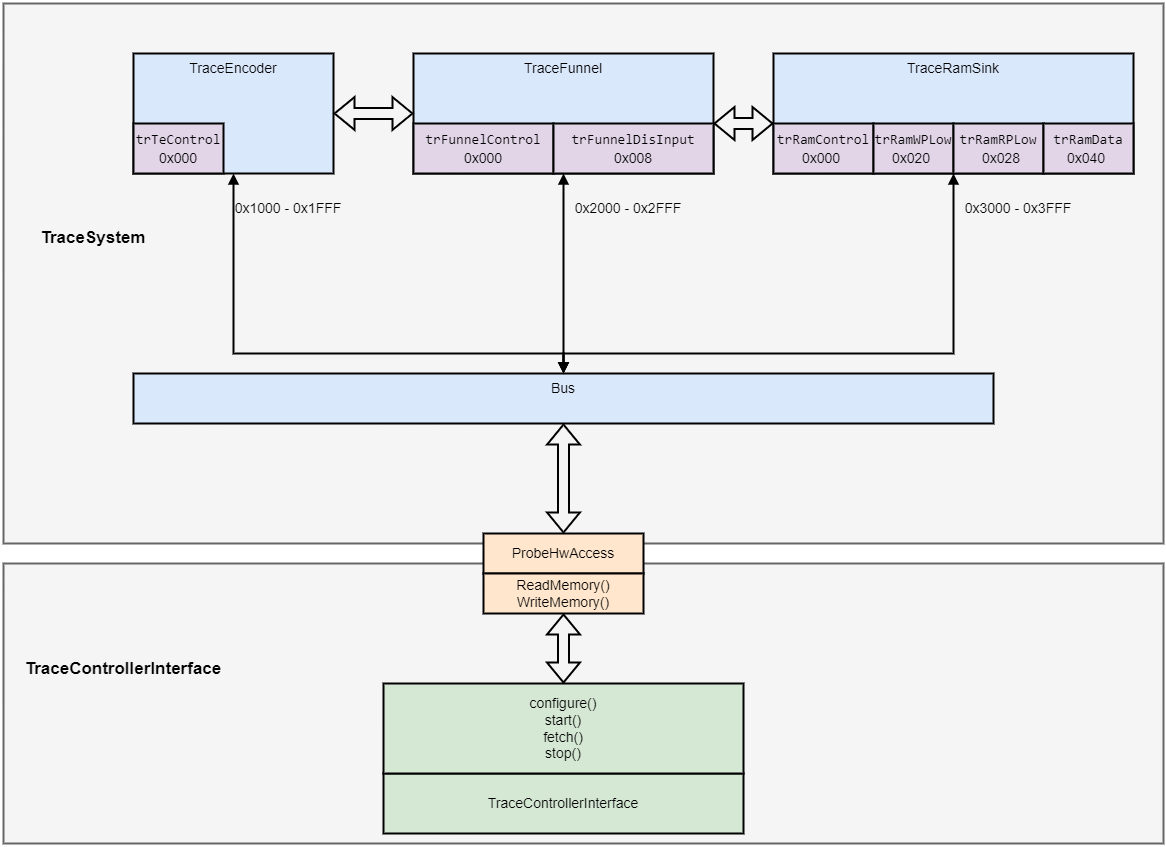

The diagram above was exported from draw.io. Its source (the exported page's mxGraphModel, read from the mxfile embedded in the PNG):
<mxGraphModel dx="1656" dy="1001" grid="1" gridSize="10" guides="1" tooltips="1" connect="1" arrows="1" fold="1" page="1" pageScale="1" pageWidth="850" pageHeight="1100" math="0" shadow="0">
  <root>
    <mxCell id="0" />
    <mxCell id="1" parent="0" />
    <mxCell id="71FGnJbG-JXWO27wwFPe-6" value="" style="rounded=0;whiteSpace=wrap;html=1;align=center;verticalAlign=top;fillColor=#f5f5f5;strokeColor=#666666;fontColor=#333333;strokeWidth=2;fontSize=14;" vertex="1" parent="1">
      <mxGeometry x="30" y="590" width="1160" height="280" as="geometry" />
    </mxCell>
    <mxCell id="pWSWF6UVaXTYHuLC_Y4T-44" value="" style="rounded=0;whiteSpace=wrap;html=1;align=center;verticalAlign=top;fillColor=#f5f5f5;strokeColor=#666666;fontColor=#333333;strokeWidth=2;fontSize=14;" parent="1" vertex="1">
      <mxGeometry x="30" y="30" width="1160" height="540" as="geometry" />
    </mxCell>
    <mxCell id="pWSWF6UVaXTYHuLC_Y4T-1" value="TraceEncoder" style="rounded=0;whiteSpace=wrap;html=1;verticalAlign=top;fillColor=#dae8fc;strokeColor=#000000;strokeWidth=2;fontSize=14;" parent="1" vertex="1">
      <mxGeometry x="160" y="80" width="200" height="120" as="geometry" />
    </mxCell>
    <mxCell id="pWSWF6UVaXTYHuLC_Y4T-2" value="&lt;div style=&quot;font-family: Consolas, &amp;quot;Courier New&amp;quot;, monospace; font-size: 14px; line-height: 19px;&quot;&gt;trTeControl&lt;/div&gt;" style="rounded=0;whiteSpace=wrap;html=1;verticalAlign=top;fillColor=#e1d5e7;strokeColor=#000000;strokeWidth=2;fontSize=14;" parent="1" vertex="1">
      <mxGeometry x="160" y="150" width="90" height="50" as="geometry" />
    </mxCell>
    <mxCell id="pWSWF6UVaXTYHuLC_Y4T-3" value="TraceFunnel" style="rounded=0;whiteSpace=wrap;html=1;verticalAlign=top;fillColor=#dae8fc;strokeColor=#000000;strokeWidth=2;fontSize=14;" parent="1" vertex="1">
      <mxGeometry x="440" y="80" width="300" height="120" as="geometry" />
    </mxCell>
    <mxCell id="pWSWF6UVaXTYHuLC_Y4T-4" value="&lt;div style=&quot;font-family: Consolas, &amp;quot;Courier New&amp;quot;, monospace; font-size: 14px; line-height: 19px;&quot;&gt;&lt;div style=&quot;line-height: 19px; font-size: 14px;&quot;&gt;trFunnelControl&lt;/div&gt;&lt;/div&gt;" style="rounded=0;whiteSpace=wrap;html=1;verticalAlign=top;fillColor=#e1d5e7;strokeColor=#000000;strokeWidth=2;fontSize=14;" parent="1" vertex="1">
      <mxGeometry x="440" y="150" width="140" height="50" as="geometry" />
    </mxCell>
    <mxCell id="pWSWF6UVaXTYHuLC_Y4T-6" value="&lt;div style=&quot;font-family: Consolas, &amp;quot;Courier New&amp;quot;, monospace; font-size: 14px; line-height: 19px;&quot;&gt;&lt;div style=&quot;line-height: 19px; font-size: 14px;&quot;&gt;&lt;span style=&quot;text-align: left; font-size: 14px;&quot;&gt;trFunnelDisInput&lt;/span&gt;&lt;br style=&quot;font-size: 14px;&quot;&gt;&lt;/div&gt;&lt;/div&gt;" style="rounded=0;whiteSpace=wrap;html=1;verticalAlign=top;fillColor=#e1d5e7;strokeColor=#000000;strokeWidth=2;fontSize=14;" parent="1" vertex="1">
      <mxGeometry x="580" y="150" width="160" height="50" as="geometry" />
    </mxCell>
    <mxCell id="pWSWF6UVaXTYHuLC_Y4T-7" value="TraceRamSink" style="rounded=0;whiteSpace=wrap;html=1;verticalAlign=top;fillColor=#dae8fc;strokeColor=#000000;strokeWidth=2;fontSize=14;" parent="1" vertex="1">
      <mxGeometry x="800" y="80" width="360" height="120" as="geometry" />
    </mxCell>
    <mxCell id="pWSWF6UVaXTYHuLC_Y4T-8" value="&lt;div style=&quot;font-family: Consolas, &amp;quot;Courier New&amp;quot;, monospace; font-size: 14px; line-height: 19px;&quot;&gt;&lt;div style=&quot;line-height: 19px; font-size: 14px;&quot;&gt;&lt;div style=&quot;line-height: 19px; font-size: 14px;&quot;&gt;trRamControl&lt;/div&gt;&lt;/div&gt;&lt;/div&gt;" style="rounded=0;whiteSpace=wrap;html=1;verticalAlign=top;fillColor=#e1d5e7;strokeColor=#000000;strokeWidth=2;fontSize=14;" parent="1" vertex="1">
      <mxGeometry x="800" y="150" width="100" height="50" as="geometry" />
    </mxCell>
    <mxCell id="pWSWF6UVaXTYHuLC_Y4T-9" value="&lt;div style=&quot;font-family: Consolas, &amp;quot;Courier New&amp;quot;, monospace; font-size: 14px; line-height: 19px;&quot;&gt;&lt;div style=&quot;line-height: 19px; font-size: 14px;&quot;&gt;&lt;div style=&quot;line-height: 19px; font-size: 14px;&quot;&gt;trRamWPLow&lt;/div&gt;&lt;/div&gt;&lt;/div&gt;" style="rounded=0;whiteSpace=wrap;html=1;verticalAlign=top;fillColor=#e1d5e7;strokeColor=#000000;strokeWidth=2;fontSize=14;" parent="1" vertex="1">
      <mxGeometry x="900" y="150" width="80" height="50" as="geometry" />
    </mxCell>
    <mxCell id="pWSWF6UVaXTYHuLC_Y4T-10" value="&lt;div style=&quot;font-family: Consolas, &amp;quot;Courier New&amp;quot;, monospace; font-size: 14px; line-height: 19px;&quot;&gt;&lt;div style=&quot;line-height: 19px; font-size: 14px;&quot;&gt;&lt;div style=&quot;line-height: 19px; font-size: 14px;&quot;&gt;&lt;div style=&quot;line-height: 19px; font-size: 14px;&quot;&gt;trRamRPLow&lt;/div&gt;&lt;/div&gt;&lt;/div&gt;&lt;/div&gt;" style="rounded=0;whiteSpace=wrap;html=1;verticalAlign=top;fillColor=#e1d5e7;strokeColor=#000000;strokeWidth=2;fontSize=14;" parent="1" vertex="1">
      <mxGeometry x="980" y="150" width="90" height="50" as="geometry" />
    </mxCell>
    <mxCell id="pWSWF6UVaXTYHuLC_Y4T-11" value="&lt;div style=&quot;font-family: Consolas, &amp;quot;Courier New&amp;quot;, monospace; font-size: 14px; line-height: 19px;&quot;&gt;&lt;div style=&quot;line-height: 19px; font-size: 14px;&quot;&gt;&lt;div style=&quot;line-height: 19px; font-size: 14px;&quot;&gt;&lt;div style=&quot;line-height: 19px; font-size: 14px;&quot;&gt;&lt;div style=&quot;line-height: 19px; font-size: 14px;&quot;&gt;trRamData&lt;/div&gt;&lt;/div&gt;&lt;/div&gt;&lt;/div&gt;&lt;/div&gt;" style="rounded=0;whiteSpace=wrap;html=1;verticalAlign=top;fillColor=#e1d5e7;strokeColor=#000000;strokeWidth=2;fontSize=14;" parent="1" vertex="1">
      <mxGeometry x="1070" y="150" width="90" height="50" as="geometry" />
    </mxCell>
    <mxCell id="pWSWF6UVaXTYHuLC_Y4T-13" value="Bus" style="rounded=0;whiteSpace=wrap;html=1;verticalAlign=top;fillColor=#dae8fc;strokeColor=#000000;strokeWidth=2;fontSize=14;" parent="1" vertex="1">
      <mxGeometry x="160" y="400" width="860" height="50" as="geometry" />
    </mxCell>
    <mxCell id="pWSWF6UVaXTYHuLC_Y4T-17" value="0x1000 - 0x1FFF" style="text;html=1;strokeColor=none;fillColor=none;align=center;verticalAlign=top;whiteSpace=wrap;rounded=0;strokeWidth=2;fontSize=14;" parent="1" vertex="1">
      <mxGeometry x="260" y="220" width="110" height="30" as="geometry" />
    </mxCell>
    <mxCell id="pWSWF6UVaXTYHuLC_Y4T-18" value="0x2000 - 0x2FFF" style="text;html=1;strokeColor=none;fillColor=none;align=center;verticalAlign=top;whiteSpace=wrap;rounded=0;strokeWidth=2;fontSize=14;" parent="1" vertex="1">
      <mxGeometry x="600" y="220" width="110" height="30" as="geometry" />
    </mxCell>
    <mxCell id="pWSWF6UVaXTYHuLC_Y4T-19" value="0x3000 - 0x3FFF" style="text;html=1;strokeColor=none;fillColor=none;align=center;verticalAlign=top;whiteSpace=wrap;rounded=0;strokeWidth=2;fontSize=14;" parent="1" vertex="1">
      <mxGeometry x="990" y="220" width="110" height="30" as="geometry" />
    </mxCell>
    <mxCell id="pWSWF6UVaXTYHuLC_Y4T-21" value="0x000" style="text;html=1;strokeColor=none;fillColor=none;align=center;verticalAlign=top;whiteSpace=wrap;rounded=0;strokeWidth=2;fontSize=14;" parent="1" vertex="1">
      <mxGeometry x="175" y="170" width="60" height="30" as="geometry" />
    </mxCell>
    <mxCell id="pWSWF6UVaXTYHuLC_Y4T-22" value="0x000" style="text;html=1;strokeColor=none;fillColor=none;align=center;verticalAlign=top;whiteSpace=wrap;rounded=0;strokeWidth=2;fontSize=14;" parent="1" vertex="1">
      <mxGeometry x="480" y="170" width="60" height="30" as="geometry" />
    </mxCell>
    <mxCell id="pWSWF6UVaXTYHuLC_Y4T-23" value="0x008" style="text;html=1;strokeColor=none;fillColor=none;align=center;verticalAlign=top;whiteSpace=wrap;rounded=0;strokeWidth=2;fontSize=14;" parent="1" vertex="1">
      <mxGeometry x="630" y="170" width="60" height="30" as="geometry" />
    </mxCell>
    <mxCell id="pWSWF6UVaXTYHuLC_Y4T-24" value="0x000" style="text;html=1;strokeColor=none;fillColor=none;align=center;verticalAlign=top;whiteSpace=wrap;rounded=0;strokeWidth=2;fontSize=14;" parent="1" vertex="1">
      <mxGeometry x="817.5" y="170" width="60" height="30" as="geometry" />
    </mxCell>
    <mxCell id="pWSWF6UVaXTYHuLC_Y4T-25" value="0x020" style="text;html=1;strokeColor=none;fillColor=none;align=center;verticalAlign=top;whiteSpace=wrap;rounded=0;strokeWidth=2;fontSize=14;" parent="1" vertex="1">
      <mxGeometry x="907.5" y="170" width="60" height="30" as="geometry" />
    </mxCell>
    <mxCell id="pWSWF6UVaXTYHuLC_Y4T-26" value="0x028" style="text;html=1;strokeColor=none;fillColor=none;align=center;verticalAlign=top;whiteSpace=wrap;rounded=0;strokeWidth=2;fontSize=14;" parent="1" vertex="1">
      <mxGeometry x="997.5" y="170" width="60" height="30" as="geometry" />
    </mxCell>
    <mxCell id="pWSWF6UVaXTYHuLC_Y4T-27" value="0x040" style="text;html=1;strokeColor=none;fillColor=none;align=center;verticalAlign=top;whiteSpace=wrap;rounded=0;strokeWidth=2;fontSize=14;" parent="1" vertex="1">
      <mxGeometry x="1082.5" y="170" width="60" height="30" as="geometry" />
    </mxCell>
    <mxCell id="pWSWF6UVaXTYHuLC_Y4T-29" value="" style="edgeStyle=elbowEdgeStyle;rounded=0;orthogonalLoop=1;jettySize=auto;html=1;elbow=vertical;exitX=0.5;exitY=0;exitDx=0;exitDy=0;endArrow=block;verticalAlign=top;endFill=1;entryX=0.5;entryY=1;entryDx=0;entryDy=0;startArrow=block;startFill=1;strokeWidth=2;fontSize=14;" parent="1" source="pWSWF6UVaXTYHuLC_Y4T-13" target="pWSWF6UVaXTYHuLC_Y4T-1" edge="1">
      <mxGeometry relative="1" as="geometry">
        <mxPoint x="660" y="410" as="sourcePoint" />
        <mxPoint x="248.5999999999999" y="239.5999999999999" as="targetPoint" />
        <Array as="points">
          <mxPoint x="630" y="380" />
          <mxPoint x="650" y="370" />
          <mxPoint x="520" y="340" />
        </Array>
      </mxGeometry>
    </mxCell>
    <mxCell id="pWSWF6UVaXTYHuLC_Y4T-31" value="" style="edgeStyle=elbowEdgeStyle;rounded=0;orthogonalLoop=1;jettySize=auto;elbow=vertical;html=1;endArrow=block;verticalAlign=top;endFill=1;startArrow=block;startFill=1;strokeWidth=2;fontSize=14;" parent="1" source="pWSWF6UVaXTYHuLC_Y4T-13" target="pWSWF6UVaXTYHuLC_Y4T-3" edge="1">
      <mxGeometry relative="1" as="geometry">
        <mxPoint x="660" y="410" as="sourcePoint" />
        <mxPoint x="590" y="240" as="targetPoint" />
      </mxGeometry>
    </mxCell>
    <mxCell id="pWSWF6UVaXTYHuLC_Y4T-33" value="" style="edgeStyle=elbowEdgeStyle;rounded=0;orthogonalLoop=1;jettySize=auto;elbow=vertical;html=1;exitX=0.5;exitY=0;exitDx=0;exitDy=0;endArrow=block;verticalAlign=top;endFill=1;startArrow=block;startFill=1;strokeWidth=2;fontSize=14;" parent="1" source="pWSWF6UVaXTYHuLC_Y4T-13" target="pWSWF6UVaXTYHuLC_Y4T-7" edge="1">
      <mxGeometry relative="1" as="geometry">
        <mxPoint x="660" y="410" as="sourcePoint" />
        <mxPoint x="980" y="240" as="targetPoint" />
        <Array as="points">
          <mxPoint x="690" y="380" />
          <mxPoint x="730" y="370" />
        </Array>
      </mxGeometry>
    </mxCell>
    <mxCell id="pWSWF6UVaXTYHuLC_Y4T-38" value="" style="shape=flexArrow;endArrow=classic;startArrow=classic;html=1;rounded=0;elbow=vertical;strokeWidth=2;fontSize=14;" parent="1" source="pWSWF6UVaXTYHuLC_Y4T-1" target="pWSWF6UVaXTYHuLC_Y4T-3" edge="1">
      <mxGeometry width="100" height="100" relative="1" as="geometry">
        <mxPoint x="350" y="260" as="sourcePoint" />
        <mxPoint x="450" y="160" as="targetPoint" />
      </mxGeometry>
    </mxCell>
    <mxCell id="pWSWF6UVaXTYHuLC_Y4T-39" value="" style="shape=flexArrow;endArrow=classic;startArrow=classic;html=1;rounded=0;elbow=vertical;exitX=1;exitY=0;exitDx=0;exitDy=0;entryX=0;entryY=0;entryDx=0;entryDy=0;strokeWidth=2;fontSize=14;" parent="1" source="pWSWF6UVaXTYHuLC_Y4T-6" target="pWSWF6UVaXTYHuLC_Y4T-8" edge="1">
      <mxGeometry width="100" height="100" relative="1" as="geometry">
        <mxPoint x="730" y="280" as="sourcePoint" />
        <mxPoint x="810" y="280" as="targetPoint" />
      </mxGeometry>
    </mxCell>
    <mxCell id="pWSWF6UVaXTYHuLC_Y4T-45" value="TraceControllerInterface" style="rounded=0;whiteSpace=wrap;html=1;fillColor=#d5e8d4;strokeColor=#000000;strokeWidth=2;fontSize=14;" parent="1" vertex="1">
      <mxGeometry x="410" y="800" width="360" height="60" as="geometry" />
    </mxCell>
    <mxCell id="pWSWF6UVaXTYHuLC_Y4T-47" value="" style="shape=flexArrow;endArrow=classic;startArrow=classic;html=1;rounded=0;elbow=vertical;entryX=0.5;entryY=0;entryDx=0;entryDy=0;strokeWidth=2;fontSize=14;exitX=0.5;exitY=1;exitDx=0;exitDy=0;" parent="1" source="71FGnJbG-JXWO27wwFPe-4" target="pWSWF6UVaXTYHuLC_Y4T-48" edge="1">
      <mxGeometry width="100" height="100" relative="1" as="geometry">
        <mxPoint x="600" y="650" as="sourcePoint" />
        <mxPoint x="475" y="670" as="targetPoint" />
      </mxGeometry>
    </mxCell>
    <mxCell id="pWSWF6UVaXTYHuLC_Y4T-48" value="configure()&lt;br style=&quot;font-size: 14px;&quot;&gt;start()&lt;br style=&quot;font-size: 14px;&quot;&gt;fetch()&lt;br style=&quot;font-size: 14px;&quot;&gt;stop()" style="rounded=0;whiteSpace=wrap;html=1;fillColor=#d5e8d4;strokeColor=#000000;strokeWidth=2;fontSize=14;" parent="1" vertex="1">
      <mxGeometry x="410" y="710" width="360" height="90" as="geometry" />
    </mxCell>
    <mxCell id="71FGnJbG-JXWO27wwFPe-1" value="ProbeHwAccess" style="rounded=0;whiteSpace=wrap;html=1;fillColor=#ffe6cc;strokeColor=#000000;strokeWidth=2;fontSize=14;" vertex="1" parent="1">
      <mxGeometry x="510" y="560" width="160" height="40" as="geometry" />
    </mxCell>
    <mxCell id="71FGnJbG-JXWO27wwFPe-2" value="" style="shape=flexArrow;endArrow=classic;startArrow=classic;html=1;rounded=0;elbow=vertical;entryX=0.5;entryY=0;entryDx=0;entryDy=0;strokeWidth=2;fontSize=14;exitX=0.5;exitY=1;exitDx=0;exitDy=0;" edge="1" parent="1" source="pWSWF6UVaXTYHuLC_Y4T-13" target="71FGnJbG-JXWO27wwFPe-1">
      <mxGeometry width="100" height="100" relative="1" as="geometry">
        <mxPoint x="590" y="480" as="sourcePoint" />
        <mxPoint x="756.96" y="670.5" as="targetPoint" />
      </mxGeometry>
    </mxCell>
    <mxCell id="71FGnJbG-JXWO27wwFPe-4" value="ReadMemory()&lt;br style=&quot;font-size: 14px;&quot;&gt;WriteMemory()" style="rounded=0;whiteSpace=wrap;html=1;fillColor=#ffe6cc;strokeColor=#000000;strokeWidth=2;fontSize=14;" vertex="1" parent="1">
      <mxGeometry x="510" y="600" width="160" height="40" as="geometry" />
    </mxCell>
    <mxCell id="71FGnJbG-JXWO27wwFPe-7" value="TraceSystem" style="text;html=1;strokeColor=none;fillColor=none;align=center;verticalAlign=middle;whiteSpace=wrap;rounded=0;fontSize=17;fontStyle=1" vertex="1" parent="1">
      <mxGeometry x="50" y="242.5" width="140" height="45" as="geometry" />
    </mxCell>
    <mxCell id="71FGnJbG-JXWO27wwFPe-8" value="TraceControllerInterface" style="text;html=1;strokeColor=none;fillColor=none;align=center;verticalAlign=middle;whiteSpace=wrap;rounded=0;fontSize=17;fontStyle=1" vertex="1" parent="1">
      <mxGeometry x="50" y="672.5" width="200" height="47.5" as="geometry" />
    </mxCell>
  </root>
</mxGraphModel>